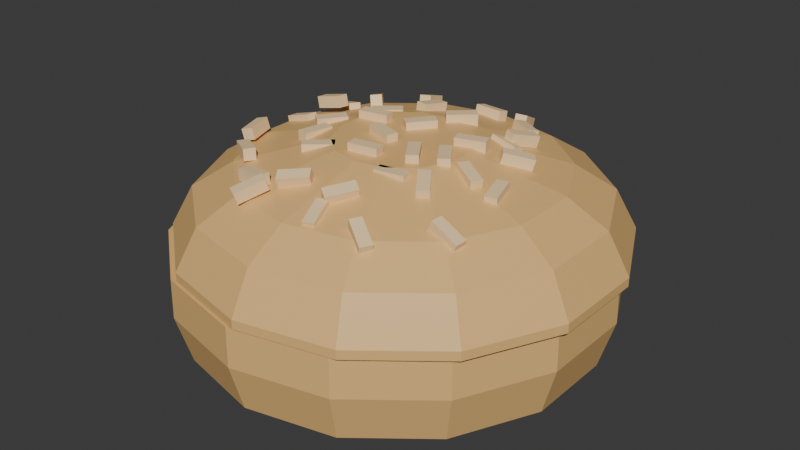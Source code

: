 # Source: BurgerBread.blend  (saved by Blender 4.4.32; exported with 4.5.12 LTS)
import bpy
from mathutils import Matrix  # noqa: F401  (used for matrix-valued properties, if any)

bpy.ops.wm.read_factory_settings(use_empty=True)
scene = bpy.context.scene
scene.name = 'Scene'

# ---- collections
col_collection = bpy.data.collections.new('Collection'); scene.collection.children.link(col_collection)

# ---- materials (node trees are filled in below, after node groups)
mat_material = bpy.data.materials.new('Material')
mat_material_001 = bpy.data.materials.new('Material.001')

# ---- material node trees
mat_material.use_nodes = True; mat_material.node_tree.nodes.clear()
_N = mat_material.node_tree.nodes; _L = mat_material.node_tree.links
n0 = _N.new('ShaderNodeBsdfPrincipled'); n0.name = 'Principled BSDF'; n0.location = (10, 300)
n0.inputs[0].default_value = (1.0, 0.731, 0.402, 1.0)
n1 = _N.new('ShaderNodeOutputMaterial'); n1.name = 'Material Output'; n1.location = (300, 300)
_L.new(n0.outputs[0], n1.inputs[0])
n1.is_active_output = True
mat_material_001.use_nodes = True; mat_material_001.node_tree.nodes.clear()
_N = mat_material_001.node_tree.nodes; _L = mat_material_001.node_tree.links
n0 = _N.new('ShaderNodeBsdfPrincipled'); n0.name = 'Principled BSDF'; n0.location = (10, 300)
n0.inputs[0].default_value = (0.855, 0.5271, 0.1981, 0.0)
n1 = _N.new('ShaderNodeOutputMaterial'); n1.name = 'Material Output'; n1.location = (300, 300)
_L.new(n0.outputs[0], n1.inputs[0])
n1.is_active_output = True

# ---- world
world_world = bpy.data.worlds.new('World'); scene.world = world_world
world_world.use_nodes = True; world_world.node_tree.nodes.clear()
_N = world_world.node_tree.nodes; _L = world_world.node_tree.links
n0 = _N.new('ShaderNodeOutputWorld'); n0.name = 'World Output'; n0.location = (300, 300)
n1 = _N.new('ShaderNodeBackground'); n1.name = 'Background'; n1.location = (10, 300)
n1.inputs[0].default_value = (0.05088, 0.05088, 0.05088, 1.0)
_L.new(n1.outputs[0], n0.inputs[0])
n0.is_active_output = True
world_world.color = (0.05088, 0.05088, 0.05088)
world_world.sun_shadow_jitter_overblur = 0.0

# ---- meshes
me_cube = bpy.data.meshes.new('Cube')
me_cube.from_pydata([(-0.1139, -0.06717, 0.2538), (-0.1139, -0.06717, 0.2706), (-0.1049, -0.02502, 0.2538), (-0.1049, -0.02502, 0.2706), (-0.09745, -0.07069, 0.2538), (-0.09745, -0.07069, 0.2706), (-0.08842, -0.02854, 0.2538), (-0.08842, -0.02854, 0.2706), (-0.1351, 0.103, 0.2476), (-0.1395, 0.1064, 0.2634), (-0.1602, 0.1351, 0.2337), (-0.1646, 0.1385, 0.2495), (-0.1222, 0.1136, 0.2489), (-0.1266, 0.1171, 0.2647), (-0.1473, 0.1458, 0.235), (-0.1517, 0.1492, 0.2508), (0.102, 0.09726, 0.2601), (0.1047, 0.1007, 0.2763), (0.1188, 0.1354, 0.2492), (0.1216, 0.1388, 0.2654), (0.1172, 0.09021, 0.2589), (0.12, 0.0936, 0.2752), (0.134, 0.1284, 0.2481), (0.1368, 0.1318, 0.2643), (0.1512, -0.04421, 0.25), (0.154, -0.04553, 0.2666), (0.1142, -0.02359, 0.258), (0.117, -0.02491, 0.2746), (0.1593, -0.0295, 0.2498), (0.1622, -0.03082, 0.2663), (0.1223, -0.008883, 0.2578), (0.1252, -0.0102, 0.2743), (0.02231, -0.1677, 0.2507), (0.02642, -0.1726, 0.2662), (0.04608, -0.1321, 0.2558), (0.0502, -0.137, 0.2713), (0.03572, -0.1757, 0.2445), (0.03983, -0.1807, 0.2601), (0.05949, -0.1401, 0.2496), (0.06361, -0.1451, 0.2652), (0.03772, 0.1769, 0.2442), (0.03781, 0.1811, 0.2605), (-0.005258, 0.1802, 0.2436), (-0.005168, 0.1843, 0.2599), (0.039, 0.1932, 0.24), (0.03909, 0.1973, 0.2563), (-0.003979, 0.1964, 0.2394), (-0.003889, 0.2006, 0.2557), (-0.06428, -0.1873, 0.2435), (-0.06602, -0.187, 0.2602), (-0.1068, -0.1822, 0.2389), (-0.1086, -0.1819, 0.2556), (-0.06225, -0.1706, 0.2434), (-0.064, -0.1703, 0.2601), (-0.1048, -0.1655, 0.2388), (-0.1066, -0.1652, 0.2555), (-0.1663, 0.006517, 0.2393), (-0.1712, 0.007738, 0.2554), (-0.2074, 0.009179, 0.2265), (-0.2123, 0.0104, 0.2425), (-0.165, 0.02326, 0.2385), (-0.1699, 0.02448, 0.2545), (-0.206, 0.02592, 0.2256), (-0.211, 0.02714, 0.2417), (0.1996, -0.1405, 0.2215), (0.2065, -0.1422, 0.2368), (0.1606, -0.1367, 0.2394), (0.1674, -0.1384, 0.2547), (0.2017, -0.1238, 0.2225), (0.2085, -0.1255, 0.2377), (0.1626, -0.1201, 0.2404), (0.1695, -0.1218, 0.2556), (-0.1345, -0.01366, 0.2538), (-0.1345, -0.01366, 0.2706), (-0.1087, 0.02087, 0.2538), (-0.1087, 0.02087, 0.2706), (-0.121, -0.02373, 0.2538), (-0.121, -0.02373, 0.2706), (-0.0952, 0.01081, 0.2538), (-0.0952, 0.01081, 0.2706), (-0.08268, 0.1498, 0.2476), (-0.08527, 0.1547, 0.2634), (-0.0921, 0.1895, 0.2337), (-0.09468, 0.1944, 0.2495), (-0.06648, 0.1541, 0.2489), (-0.06906, 0.159, 0.2647), (-0.07589, 0.1938, 0.235), (-0.07848, 0.1987, 0.2508), (0.1303, 0.04561, 0.2601), (0.1343, 0.04753, 0.2763), (0.1616, 0.07324, 0.2492), (0.1655, 0.07516, 0.2654), (0.1412, 0.03285, 0.2589), (0.1452, 0.03477, 0.2752), (0.1725, 0.06048, 0.2481), (0.1764, 0.0624, 0.2643), (0.116, -0.1035, 0.25), (0.118, -0.1059, 0.2666), (0.09095, -0.0693, 0.258), (0.09297, -0.07168, 0.2746), (0.1295, -0.09352, 0.2498), (0.1315, -0.0959, 0.2663), (0.1045, -0.05934, 0.2578), (0.1065, -0.06172, 0.2743), (-0.05268, -0.1618, 0.2507), (-0.05101, -0.1681, 0.2662), (-0.01621, -0.1394, 0.2558), (-0.01455, -0.1457, 0.2713), (-0.04387, -0.1748, 0.2445), (-0.0422, -0.181, 0.2601), (-0.007402, -0.1524, 0.2496), (-0.005737, -0.1586, 0.2652), (0.1052, 0.1448, 0.2442), (0.107, 0.1486, 0.2605), (0.06752, 0.1657, 0.2436), (0.06933, 0.1694, 0.2599), (0.1132, 0.1591, 0.24), (0.115, 0.1628, 0.2563), (0.07547, 0.1799, 0.2394), (0.07728, 0.1837, 0.2557), (-0.1396, -0.1435, 0.2435), (-0.141, -0.1425, 0.2602), (-0.1761, -0.1211, 0.2389), (-0.1775, -0.1201, 0.2556), (-0.1308, -0.1292, 0.2434), (-0.1322, -0.1282, 0.2601), (-0.1673, -0.1068, 0.2388), (-0.1687, -0.1058, 0.2555), (-0.1513, 0.07519, 0.2393), (-0.1553, 0.07835, 0.2554), (-0.1875, 0.09476, 0.2265), (-0.1915, 0.09792, 0.2425), (-0.1431, 0.08983, 0.2385), (-0.1471, 0.093, 0.2545), (-0.1793, 0.1094, 0.2256), (-0.1833, 0.1126, 0.2417), (0.1198, -0.2112, 0.2215), (0.1253, -0.2156, 0.2368), (0.0859, -0.1915, 0.2394), (0.09139, -0.1959, 0.2547), (0.1286, -0.1969, 0.2225), (0.1341, -0.2013, 0.2377), (0.09471, -0.1772, 0.2404), (0.1002, -0.1816, 0.2556), (0.08801, -0.09213, 0.2538), (0.08801, -0.09213, 0.2706), (0.04551, -0.09936, 0.2538), (0.04551, -0.09936, 0.2706), (0.08518, -0.07555, 0.2538), (0.08518, -0.07555, 0.2706), (0.04269, -0.08279, 0.2538), (0.04269, -0.08279, 0.2706), (-0.04528, -0.188, 0.2476), (-0.04682, -0.1934, 0.2634), (-0.06582, -0.2232, 0.2337), (-0.06736, -0.2286, 0.2495), (-0.05999, -0.1799, 0.2489), (-0.06152, -0.1853, 0.2647), (-0.08053, -0.2152, 0.235), (-0.08206, -0.2206, 0.2508), (-0.1447, 0.04744, 0.2601), (-0.1489, 0.04876, 0.2763), (-0.1864, 0.04896, 0.2492), (-0.1906, 0.05029, 0.2654), (-0.1438, 0.06419, 0.2589), (-0.148, 0.06552, 0.2752), (-0.1855, 0.06571, 0.2481), (-0.1897, 0.06704, 0.2643), (-0.03153, 0.1456, 0.25), (-0.03135, 0.1487, 0.2666), (-0.03697, 0.1036, 0.258), (-0.03679, 0.1067, 0.2746), (-0.04821, 0.1477, 0.2498), (-0.04803, 0.1508, 0.2663), (-0.05365, 0.1057, 0.2578), (-0.05347, 0.1088, 0.2743), (0.1309, 0.07161, 0.2507), (0.134, 0.07727, 0.2662), (0.089, 0.0805, 0.2558), (0.09209, 0.08616, 0.2713), (0.1334, 0.08705, 0.2445), (0.1365, 0.09272, 0.2601), (0.09154, 0.09595, 0.2496), (0.09463, 0.1016, 0.2652), (-0.1949, -0.04175, 0.2442), (-0.1988, -0.0432, 0.2605), (-0.182, -0.08287, 0.2436), (-0.1859, -0.08432, 0.2599), (-0.2105, -0.04658, 0.24), (-0.2143, -0.04803, 0.2563), (-0.1975, -0.0877, 0.2394), (-0.2014, -0.08915, 0.2557), (0.1812, -0.00153, 0.2435), (0.1816, -0.003275, 0.2602), (0.1922, -0.04296, 0.2389), (0.1926, -0.04471, 0.2556), (0.165, -0.005835, 0.2434), (0.1653, -0.00758, 0.2601), (0.176, -0.04727, 0.2388), (0.1763, -0.04901, 0.2555), (0.03899, -0.1681, 0.2393), (0.03968, -0.1731, 0.2554), (0.05173, -0.2073, 0.2265), (0.05242, -0.2123, 0.2425), (0.02294, -0.1731, 0.2385), (0.02363, -0.1781, 0.2545), (0.03568, -0.2122, 0.2256), (0.03637, -0.2172, 0.2417), (0.05868, 0.2338, 0.2215), (0.05775, 0.2407, 0.2368), (0.06967, 0.1961, 0.2394), (0.06874, 0.2031, 0.2547), (0.04245, 0.2295, 0.2225), (0.04152, 0.2365, 0.2377), (0.05344, 0.1918, 0.2404), (0.05251, 0.1988, 0.2556), (0.02513, -0.0696, 0.265), (0.02513, -0.0696, 0.2818), (-0.01737, -0.07684, 0.265), (-0.01737, -0.07684, 0.2818), (0.0223, -0.05303, 0.265), (0.0223, -0.05303, 0.2818), (-0.02019, -0.06026, 0.265), (-0.02019, -0.06026, 0.2818), (0.005535, -0.02681, 0.265), (0.005535, -0.02681, 0.2818), (-0.03563, -0.014, 0.265), (-0.03563, -0.014, 0.2818), (0.01053, -0.01075, 0.265), (0.01053, -0.01075, 0.2818), (-0.03063, 0.002054, 0.265), (-0.03063, 0.002054, 0.2818), (-0.04313, -0.07271, 0.2538), (-0.04313, -0.07271, 0.2706), (-0.07637, -0.1002, 0.2538), (-0.07637, -0.1002, 0.2706), (-0.05384, -0.05974, 0.2538), (-0.05384, -0.05974, 0.2706), (-0.08708, -0.08719, 0.2538), (-0.08708, -0.08719, 0.2706), (-0.05346, 0.07745, 0.2538), (-0.05346, 0.07745, 0.2706), (-0.08669, 0.05, 0.2538), (-0.08669, 0.05, 0.2706), (-0.06416, 0.09042, 0.2538), (-0.06416, 0.09042, 0.2706), (-0.0974, 0.06297, 0.2538), (-0.0974, 0.06297, 0.2706), (-0.01565, 0.03229, 0.265), (-0.01565, 0.03229, 0.2818), (0.01117, 0.06604, 0.265), (0.01117, 0.06604, 0.2818), (-0.002483, 0.02183, 0.265), (-0.002483, 0.02183, 0.2818), (0.02434, 0.05558, 0.265), (0.02434, 0.05558, 0.2818), (-0.08414, 0.03289, 0.265), (-0.08414, 0.03289, 0.2818), (-0.04189, 0.04143, 0.265), (-0.04189, 0.04143, 0.2818), (-0.08081, 0.01641, 0.265), (-0.08081, 0.01641, 0.2818), (-0.03856, 0.02495, 0.265), (-0.03856, 0.02495, 0.2818), (0.009885, 0.09028, 0.265), (0.009885, 0.09028, 0.2818), (0.04203, 0.119, 0.265), (0.04203, 0.119, 0.2818), (0.02109, 0.07774, 0.265), (0.02109, 0.07774, 0.2818), (0.05324, 0.1065, 0.265), (0.05324, 0.1065, 0.2818), (0.07136, 0.038, 0.265), (0.07136, 0.038, 0.2818), (0.1125, 0.0509, 0.265), (0.1125, 0.0509, 0.2818), (0.07639, 0.02195, 0.265), (0.07639, 0.02195, 0.2818), (0.1175, 0.03485, 0.265), (0.1175, 0.03485, 0.2818), (0.09787, -0.03959, 0.2626), (0.09787, -0.03959, 0.2794), (0.07341, -0.004094, 0.2626), (0.07341, -0.004094, 0.2794), (0.1117, -0.03004, 0.2626), (0.1117, -0.03004, 0.2794), (0.08726, 0.005449, 0.2626), (0.08726, 0.005449, 0.2794), (0.06409, -0.06023, 0.265), (0.06409, -0.06023, 0.2818), (0.03962, -0.02474, 0.265), (0.03962, -0.02474, 0.2818), (0.07793, -0.05069, 0.265), (0.07793, -0.05069, 0.2818), (0.05347, -0.0152, 0.265), (0.05347, -0.0152, 0.2818), (0.0, 0.2937, 0.001597), (0.0, 0.3134, 0.1289), (0.1274, 0.2646, 0.001597), (0.136, 0.2824, 0.1289), (0.2296, 0.1831, 0.001597), (0.245, 0.1954, 0.1289), (0.2863, 0.06535, 0.001597), (0.3055, 0.06974, 0.1289), (0.2863, -0.06535, 0.001597), (0.3055, -0.06974, 0.1289), (0.2296, -0.1831, 0.001597), (0.245, -0.1954, 0.1289), (0.1274, -0.2646, 0.001597), (0.136, -0.2824, 0.1289), (0.0, -0.2937, 0.001597), (0.0, -0.3134, 0.1289), (-0.1274, -0.2646, 0.001597), (-0.136, -0.2824, 0.1289), (-0.2296, -0.1831, 0.001597), (-0.245, -0.1954, 0.1289), (-0.2863, -0.06535, 0.001597), (-0.3055, -0.06974, 0.1289), (-0.2863, 0.06535, 0.001597), (-0.3055, 0.06974, 0.1289), (-0.2296, 0.1831, 0.001597), (-0.245, 0.1954, 0.1289), (-0.1274, 0.2646, 0.001597), (-0.136, 0.2824, 0.1289), (0.0, 0.3144, 0.07201), (0.1364, 0.2833, 0.07201), (0.2458, 0.196, 0.07201), (0.3066, 0.06997, 0.07201), (0.3066, -0.06997, 0.07201), (0.2458, -0.196, 0.07201), (0.1364, -0.2833, 0.07201), (0.0, -0.3144, 0.07201), (-0.1364, -0.2833, 0.07201), (-0.2458, -0.196, 0.07201), (-0.3066, -0.06997, 0.07201), (-0.3066, 0.06997, 0.07201), (-0.2458, 0.196, 0.07201), (-0.1364, 0.2833, 0.07201), (0.01171, 0.09583, 0.2706), (0.01171, 0.3134, 0.1433), (-0.02986, 0.08634, 0.2706), (-0.1243, 0.2824, 0.1433), (-0.06321, 0.05975, 0.2706), (-0.2333, 0.1954, 0.1433), (-0.08171, 0.02132, 0.2706), (-0.2938, 0.06974, 0.1433), (-0.08171, -0.02132, 0.2706), (-0.2938, -0.06974, 0.1433), (-0.06321, -0.05975, 0.2706), (-0.2333, -0.1954, 0.1433), (-0.02986, -0.08634, 0.2706), (-0.1243, -0.2824, 0.1433), (0.01171, -0.09583, 0.2706), (0.01171, -0.3134, 0.1433), (0.05329, -0.08634, 0.2706), (0.1477, -0.2824, 0.1433), (0.08663, -0.05975, 0.2706), (0.2567, -0.1954, 0.1433), (0.1051, -0.02132, 0.2706), (0.3173, -0.06974, 0.1433), (0.1051, 0.02132, 0.2706), (0.3173, 0.06974, 0.1433), (0.08663, 0.05975, 0.2706), (0.2567, 0.1954, 0.1433), (0.05329, 0.08634, 0.2706), (0.1477, 0.2824, 0.1433), (0.01171, 0.2828, 0.2002), (-0.111, 0.2548, 0.2002), (-0.2094, 0.1763, 0.2002), (-0.264, 0.06293, 0.2002), (-0.264, -0.06293, 0.2002), (-0.2094, -0.1763, 0.2002), (-0.111, -0.2548, 0.2002), (0.01171, -0.2828, 0.2002), (0.1344, -0.2548, 0.2002), (0.2328, -0.1763, 0.2002), (0.2874, -0.06293, 0.2002), (0.2874, 0.06293, 0.2002), (0.2328, 0.1763, 0.2002), (0.1344, 0.2548, 0.2002), (-0.08634, 0.2036, 0.2354), (-0.165, 0.1409, 0.2354), (-0.2086, 0.05029, 0.2354), (-0.2086, -0.05029, 0.2354), (-0.165, -0.1409, 0.2354), (-0.08634, -0.2036, 0.2354), (0.01171, -0.226, 0.2354), (0.1098, -0.2036, 0.2354), (0.1884, -0.1409, 0.2354), (0.232, -0.05029, 0.2354), (0.232, 0.05029, 0.2354), (0.1884, 0.1409, 0.2354), (0.1098, 0.2036, 0.2354), (0.01171, 0.226, 0.2354), (-0.1243, 0.2824, 0.1303), (0.01171, 0.3134, 0.1303), (-0.2333, 0.1954, 0.1303), (-0.2938, 0.06974, 0.1303), (-0.2938, -0.06974, 0.1303), (-0.2333, -0.1954, 0.1303), (-0.1243, -0.2824, 0.1303), (0.01171, -0.3134, 0.1303), (0.1477, -0.2824, 0.1303), (0.2567, -0.1954, 0.1303), (0.3173, -0.06974, 0.1303), (0.3173, 0.06974, 0.1303), (0.2567, 0.1954, 0.1303), (0.1477, 0.2824, 0.1303)], [], [(0, 1, 3, 2), (2, 3, 7, 6), (6, 7, 5, 4), (4, 5, 1, 0), (2, 6, 4, 0), (7, 3, 1, 5), (8, 9, 11, 10), (10, 11, 15, 14), (14, 15, 13, 12), (12, 13, 9, 8), (10, 14, 12, 8), (15, 11, 9, 13), (16, 17, 19, 18), (18, 19, 23, 22), (22, 23, 21, 20), (20, 21, 17, 16), (18, 22, 20, 16), (23, 19, 17, 21), (24, 25, 27, 26), (26, 27, 31, 30), (30, 31, 29, 28), (28, 29, 25, 24), (26, 30, 28, 24), (31, 27, 25, 29), (32, 33, 35, 34), (34, 35, 39, 38), (38, 39, 37, 36), (36, 37, 33, 32), (34, 38, 36, 32), (39, 35, 33, 37), (40, 41, 43, 42), (42, 43, 47, 46), (46, 47, 45, 44), (44, 45, 41, 40), (42, 46, 44, 40), (47, 43, 41, 45), (48, 49, 51, 50), (50, 51, 55, 54), (54, 55, 53, 52), (52, 53, 49, 48), (50, 54, 52, 48), (55, 51, 49, 53), (56, 57, 59, 58), (58, 59, 63, 62), (62, 63, 61, 60), (60, 61, 57, 56), (58, 62, 60, 56), (63, 59, 57, 61), (64, 65, 67, 66), (66, 67, 71, 70), (70, 71, 69, 68), (68, 69, 65, 64), (66, 70, 68, 64), (71, 67, 65, 69), (72, 73, 75, 74), (74, 75, 79, 78), (78, 79, 77, 76), (76, 77, 73, 72), (74, 78, 76, 72), (79, 75, 73, 77), (80, 81, 83, 82), (82, 83, 87, 86), (86, 87, 85, 84), (84, 85, 81, 80), (82, 86, 84, 80), (87, 83, 81, 85), (88, 89, 91, 90), (90, 91, 95, 94), (94, 95, 93, 92), (92, 93, 89, 88), (90, 94, 92, 88), (95, 91, 89, 93), (96, 97, 99, 98), (98, 99, 103, 102), (102, 103, 101, 100), (100, 101, 97, 96), (98, 102, 100, 96), (103, 99, 97, 101), (104, 105, 107, 106), (106, 107, 111, 110), (110, 111, 109, 108), (108, 109, 105, 104), (106, 110, 108, 104), (111, 107, 105, 109), (112, 113, 115, 114), (114, 115, 119, 118), (118, 119, 117, 116), (116, 117, 113, 112), (114, 118, 116, 112), (119, 115, 113, 117), (120, 121, 123, 122), (122, 123, 127, 126), (126, 127, 125, 124), (124, 125, 121, 120), (122, 126, 124, 120), (127, 123, 121, 125), (128, 129, 131, 130), (130, 131, 135, 134), (134, 135, 133, 132), (132, 133, 129, 128), (130, 134, 132, 128), (135, 131, 129, 133), (136, 137, 139, 138), (138, 139, 143, 142), (142, 143, 141, 140), (140, 141, 137, 136), (138, 142, 140, 136), (143, 139, 137, 141), (144, 145, 147, 146), (146, 147, 151, 150), (150, 151, 149, 148), (148, 149, 145, 144), (146, 150, 148, 144), (151, 147, 145, 149), (152, 153, 155, 154), (154, 155, 159, 158), (158, 159, 157, 156), (156, 157, 153, 152), (154, 158, 156, 152), (159, 155, 153, 157), (160, 161, 163, 162), (162, 163, 167, 166), (166, 167, 165, 164), (164, 165, 161, 160), (162, 166, 164, 160), (167, 163, 161, 165), (168, 169, 171, 170), (170, 171, 175, 174), (174, 175, 173, 172), (172, 173, 169, 168), (170, 174, 172, 168), (175, 171, 169, 173), (176, 177, 179, 178), (178, 179, 183, 182), (182, 183, 181, 180), (180, 181, 177, 176), (178, 182, 180, 176), (183, 179, 177, 181), (184, 185, 187, 186), (186, 187, 191, 190), (190, 191, 189, 188), (188, 189, 185, 184), (186, 190, 188, 184), (191, 187, 185, 189), (192, 193, 195, 194), (194, 195, 199, 198), (198, 199, 197, 196), (196, 197, 193, 192), (194, 198, 196, 192), (199, 195, 193, 197), (200, 201, 203, 202), (202, 203, 207, 206), (206, 207, 205, 204), (204, 205, 201, 200), (202, 206, 204, 200), (207, 203, 201, 205), (208, 209, 211, 210), (210, 211, 215, 214), (214, 215, 213, 212), (212, 213, 209, 208), (210, 214, 212, 208), (215, 211, 209, 213), (216, 217, 219, 218), (218, 219, 223, 222), (222, 223, 221, 220), (220, 221, 217, 216), (218, 222, 220, 216), (223, 219, 217, 221), (224, 225, 227, 226), (226, 227, 231, 230), (230, 231, 229, 228), (228, 229, 225, 224), (226, 230, 228, 224), (231, 227, 225, 229), (232, 233, 235, 234), (234, 235, 239, 238), (238, 239, 237, 236), (236, 237, 233, 232), (234, 238, 236, 232), (239, 235, 233, 237), (240, 241, 243, 242), (242, 243, 247, 246), (246, 247, 245, 244), (244, 245, 241, 240), (242, 246, 244, 240), (247, 243, 241, 245), (248, 249, 251, 250), (250, 251, 255, 254), (254, 255, 253, 252), (252, 253, 249, 248), (250, 254, 252, 248), (255, 251, 249, 253), (256, 257, 259, 258), (258, 259, 263, 262), (262, 263, 261, 260), (260, 261, 257, 256), (258, 262, 260, 256), (263, 259, 257, 261), (264, 265, 267, 266), (266, 267, 271, 270), (270, 271, 269, 268), (268, 269, 265, 264), (266, 270, 268, 264), (271, 267, 265, 269), (272, 273, 275, 274), (274, 275, 279, 278), (278, 279, 277, 276), (276, 277, 273, 272), (274, 278, 276, 272), (279, 275, 273, 277), (280, 281, 283, 282), (282, 283, 287, 286), (286, 287, 285, 284), (284, 285, 281, 280), (282, 286, 284, 280), (287, 283, 281, 285), (288, 289, 291, 290), (290, 291, 295, 294), (294, 295, 293, 292), (292, 293, 289, 288), (290, 294, 292, 288), (295, 291, 289, 293), (324, 297, 299, 325), (325, 299, 301, 326), (326, 301, 303, 327), (327, 303, 305, 328), (328, 305, 307, 329), (329, 307, 309, 330), (330, 309, 311, 331), (331, 311, 313, 332), (332, 313, 315, 333), (333, 315, 317, 334), (334, 317, 319, 335), (335, 319, 321, 336), (299, 297, 323, 321, 319, 317, 315, 313, 311, 309, 307, 305, 303, 301), (336, 321, 323, 337), (337, 323, 297, 324), (296, 298, 300, 302, 304, 306, 308, 310, 312, 314, 316, 318, 320, 322), (322, 337, 324, 296), (320, 336, 337, 322), (318, 335, 336, 320), (316, 334, 335, 318), (314, 333, 334, 316), (312, 332, 333, 314), (310, 331, 332, 312), (308, 330, 331, 310), (306, 329, 330, 308), (304, 328, 329, 306), (302, 327, 328, 304), (300, 326, 327, 302), (298, 325, 326, 300), (296, 324, 325, 298), (366, 339, 341, 367), (367, 341, 343, 368), (368, 343, 345, 369), (369, 345, 347, 370), (370, 347, 349, 371), (371, 349, 351, 372), (372, 351, 353, 373), (373, 353, 355, 374), (374, 355, 357, 375), (375, 357, 359, 376), (376, 359, 361, 377), (377, 361, 363, 378), (351, 349, 399, 400), (378, 363, 365, 379), (379, 365, 339, 366), (338, 340, 342, 344, 346, 348, 350, 352, 354, 356, 358, 360, 362, 364), (392, 379, 366, 393), (391, 378, 379, 392), (390, 377, 378, 391), (389, 376, 377, 390), (388, 375, 376, 389), (387, 374, 375, 388), (386, 373, 374, 387), (385, 372, 373, 386), (384, 371, 372, 385), (383, 370, 371, 384), (382, 369, 370, 383), (381, 368, 369, 382), (380, 367, 368, 381), (393, 366, 367, 380), (338, 393, 380, 340), (340, 380, 381, 342), (342, 381, 382, 344), (344, 382, 383, 346), (346, 383, 384, 348), (348, 384, 385, 350), (350, 385, 386, 352), (352, 386, 387, 354), (354, 387, 388, 356), (356, 388, 389, 358), (358, 389, 390, 360), (360, 390, 391, 362), (362, 391, 392, 364), (364, 392, 393, 338), (394, 395, 407, 406, 405, 404, 403, 402, 401, 400, 399, 398, 397, 396), (361, 359, 404, 405), (347, 345, 397, 398), (357, 355, 402, 403), (339, 365, 407, 395), (343, 341, 394, 396), (353, 351, 400, 401), (363, 361, 405, 406), (349, 347, 398, 399), (359, 357, 403, 404), (345, 343, 396, 397), (355, 353, 401, 402), (341, 339, 395, 394), (365, 363, 406, 407)])
me_cube.polygons.foreach_set('material_index', [0, 0, 0, 0, 0, 0, 0, 0, 0, 0, 0, 0, 0, 0, 0, 0, 0, 0, 0, 0, 0, 0, 0, 0, 0, 0, 0, 0, 0, 0, 0, 0, 0, 0, 0, 0, 0, 0, 0, 0, 0, 0, 0, 0, 0, 0, 0, 0, 0, 0, 0, 0, 0, 0, 0, 0, 0, 0, 0, 0, 0, 0, 0, 0, 0, 0, 0, 0, 0, 0, 0, 0, 0, 0, 0, 0, 0, 0, 0, 0, 0, 0, 0, 0, 0, 0, 0, 0, 0, 0, 0, 0, 0, 0, 0, 0, 0, 0, 0, 0, 0, 0, 0, 0, 0, 0, 0, 0, 0, 0, 0, 0, 0, 0, 0, 0, 0, 0, 0, 0, 0, 0, 0, 0, 0, 0, 0, 0, 0, 0, 0, 0, 0, 0, 0, 0, 0, 0, 0, 0, 0, 0, 0, 0, 0, 0, 0, 0, 0, 0, 0, 0, 0, 0, 0, 0, 0, 0, 0, 0, 0, 0, 0, 0, 0, 0, 0, 0, 0, 0, 0, 0, 0, 0, 0, 0, 0, 0, 0, 0, 0, 0, 0, 0, 0, 0, 0, 0, 0, 0, 0, 0, 0, 0, 0, 0, 0, 0, 0, 0, 0, 0, 0, 0, 0, 0, 0, 0, 0, 0, 0, 0, 0, 0, 0, 0, 0, 0, 0, 0, 0, 0, 1, 1, 1, 1, 1, 1, 1, 1, 1, 1, 1, 1, 1, 1, 1, 1, 1, 1, 1, 1, 1, 1, 1, 1, 1, 1, 1, 1, 1, 1, 1, 1, 1, 1, 1, 1, 1, 1, 1, 1, 1, 1, 1, 1, 1, 1, 1, 1, 1, 1, 1, 1, 1, 1, 1, 1, 1, 1, 1, 1, 1, 1, 1, 1, 1, 1, 1, 1, 1, 1, 1, 1, 1, 1, 1, 1, 1, 1, 1, 1, 1, 1, 1, 1, 1, 1, 1, 1])
_uv = me_cube.uv_layers.new(name='UVMap')
_uv.uv.foreach_set('vector', [0.375, 0.0, 0.625, 0.0, 0.625, 0.25, 0.375, 0.25, 0.375, 0.25, 0.625, 0.25, 0.625, 0.5, 0.375, 0.5, 0.375, 0.5, 0.625, 0.5, 0.625, 0.75, 0.375, 0.75, 0.375, 0.75, 0.625, 0.75, 0.625, 1.0, 0.375, 1.0, 0.125, 0.5, 0.375, 0.5, 0.375, 0.75, 0.125, 0.75, 0.625, 0.5, 0.875, 0.5, 0.875, 0.75, 0.625, 0.75, 0.375, 0.0, 0.625, 0.0, 0.625, 0.25, 0.375, 0.25, 0.375, 0.25, 0.625, 0.25, 0.625, 0.5, 0.375, 0.5, 0.375, 0.5, 0.625, 0.5, 0.625, 0.75, 0.375, 0.75, 0.375, 0.75, 0.625, 0.75, 0.625, 1.0, 0.375, 1.0, 0.125, 0.5, 0.375, 0.5, 0.375, 0.75, 0.125, 0.75, 0.625, 0.5, 0.875, 0.5, 0.875, 0.75, 0.625, 0.75, 0.375, 0.0, 0.625, 0.0, 0.625, 0.25, 0.375, 0.25, 0.375, 0.25, 0.625, 0.25, 0.625, 0.5, 0.375, 0.5, 0.375, 0.5, 0.625, 0.5, 0.625, 0.75, 0.375, 0.75, 0.375, 0.75, 0.625, 0.75, 0.625, 1.0, 0.375, 1.0, 0.125, 0.5, 0.375, 0.5, 0.375, 0.75, 0.125, 0.75, 0.625, 0.5, 0.875, 0.5, 0.875, 0.75, 0.625, 0.75, 0.375, 0.0, 0.625, 0.0, 0.625, 0.25, 0.375, 0.25, 0.375, 0.25, 0.625, 0.25, 0.625, 0.5, 0.375, 0.5, 0.375, 0.5, 0.625, 0.5, 0.625, 0.75, 0.375, 0.75, 0.375, 0.75, 0.625, 0.75, 0.625, 1.0, 0.375, 1.0, 0.125, 0.5, 0.375, 0.5, 0.375, 0.75, 0.125, 0.75, 0.625, 0.5, 0.875, 0.5, 0.875, 0.75, 0.625, 0.75, 0.375, 0.0, 0.625, 0.0, 0.625, 0.25, 0.375, 0.25, 0.375, 0.25, 0.625, 0.25, 0.625, 0.5, 0.375, 0.5, 0.375, 0.5, 0.625, 0.5, 0.625, 0.75, 0.375, 0.75, 0.375, 0.75, 0.625, 0.75, 0.625, 1.0, 0.375, 1.0, 0.125, 0.5, 0.375, 0.5, 0.375, 0.75, 0.125, 0.75, 0.625, 0.5, 0.875, 0.5, 0.875, 0.75, 0.625, 0.75, 0.375, 0.0, 0.625, 0.0, 0.625, 0.25, 0.375, 0.25, 0.375, 0.25, 0.625, 0.25, 0.625, 0.5, 0.375, 0.5, 0.375, 0.5, 0.625, 0.5, 0.625, 0.75, 0.375, 0.75, 0.375, 0.75, 0.625, 0.75, 0.625, 1.0, 0.375, 1.0, 0.125, 0.5, 0.375, 0.5, 0.375, 0.75, 0.125, 0.75, 0.625, 0.5, 0.875, 0.5, 0.875, 0.75, 0.625, 0.75, 0.375, 0.0, 0.625, 0.0, 0.625, 0.25, 0.375, 0.25, 0.375, 0.25, 0.625, 0.25, 0.625, 0.5, 0.375, 0.5, 0.375, 0.5, 0.625, 0.5, 0.625, 0.75, 0.375, 0.75, 0.375, 0.75, 0.625, 0.75, 0.625, 1.0, 0.375, 1.0, 0.125, 0.5, 0.375, 0.5, 0.375, 0.75, 0.125, 0.75, 0.625, 0.5, 0.875, 0.5, 0.875, 0.75, 0.625, 0.75, 0.375, 0.0, 0.625, 0.0, 0.625, 0.25, 0.375, 0.25, 0.375, 0.25, 0.625, 0.25, 0.625, 0.5, 0.375, 0.5, 0.375, 0.5, 0.625, 0.5, 0.625, 0.75, 0.375, 0.75, 0.375, 0.75, 0.625, 0.75, 0.625, 1.0, 0.375, 1.0, 0.125, 0.5, 0.375, 0.5, 0.375, 0.75, 0.125, 0.75, 0.625, 0.5, 0.875, 0.5, 0.875, 0.75, 0.625, 0.75, 0.375, 0.0, 0.625, 0.0, 0.625, 0.25, 0.375, 0.25, 0.375, 0.25, 0.625, 0.25, 0.625, 0.5, 0.375, 0.5, 0.375, 0.5, 0.625, 0.5, 0.625, 0.75, 0.375, 0.75, 0.375, 0.75, 0.625, 0.75, 0.625, 1.0, 0.375, 1.0, 0.125, 0.5, 0.375, 0.5, 0.375, 0.75, 0.125, 0.75, 0.625, 0.5, 0.875, 0.5, 0.875, 0.75, 0.625, 0.75, 0.375, 0.0, 0.625, 0.0, 0.625, 0.25, 0.375, 0.25, 0.375, 0.25, 0.625, 0.25, 0.625, 0.5, 0.375, 0.5, 0.375, 0.5, 0.625, 0.5, 0.625, 0.75, 0.375, 0.75, 0.375, 0.75, 0.625, 0.75, 0.625, 1.0, 0.375, 1.0, 0.125, 0.5, 0.375, 0.5, 0.375, 0.75, 0.125, 0.75, 0.625, 0.5, 0.875, 0.5, 0.875, 0.75, 0.625, 0.75, 0.375, 0.0, 0.625, 0.0, 0.625, 0.25, 0.375, 0.25, 0.375, 0.25, 0.625, 0.25, 0.625, 0.5, 0.375, 0.5, 0.375, 0.5, 0.625, 0.5, 0.625, 0.75, 0.375, 0.75, 0.375, 0.75, 0.625, 0.75, 0.625, 1.0, 0.375, 1.0, 0.125, 0.5, 0.375, 0.5, 0.375, 0.75, 0.125, 0.75, 0.625, 0.5, 0.875, 0.5, 0.875, 0.75, 0.625, 0.75, 0.375, 0.0, 0.625, 0.0, 0.625, 0.25, 0.375, 0.25, 0.375, 0.25, 0.625, 0.25, 0.625, 0.5, 0.375, 0.5, 0.375, 0.5, 0.625, 0.5, 0.625, 0.75, 0.375, 0.75, 0.375, 0.75, 0.625, 0.75, 0.625, 1.0, 0.375, 1.0, 0.125, 0.5, 0.375, 0.5, 0.375, 0.75, 0.125, 0.75, 0.625, 0.5, 0.875, 0.5, 0.875, 0.75, 0.625, 0.75, 0.375, 0.0, 0.625, 0.0, 0.625, 0.25, 0.375, 0.25, 0.375, 0.25, 0.625, 0.25, 0.625, 0.5, 0.375, 0.5, 0.375, 0.5, 0.625, 0.5, 0.625, 0.75, 0.375, 0.75, 0.375, 0.75, 0.625, 0.75, 0.625, 1.0, 0.375, 1.0, 0.125, 0.5, 0.375, 0.5, 0.375, 0.75, 0.125, 0.75, 0.625, 0.5, 0.875, 0.5, 0.875, 0.75, 0.625, 0.75, 0.375, 0.0, 0.625, 0.0, 0.625, 0.25, 0.375, 0.25, 0.375, 0.25, 0.625, 0.25, 0.625, 0.5, 0.375, 0.5, 0.375, 0.5, 0.625, 0.5, 0.625, 0.75, 0.375, 0.75, 0.375, 0.75, 0.625, 0.75, 0.625, 1.0, 0.375, 1.0, 0.125, 0.5, 0.375, 0.5, 0.375, 0.75, 0.125, 0.75, 0.625, 0.5, 0.875, 0.5, 0.875, 0.75, 0.625, 0.75, 0.375, 0.0, 0.625, 0.0, 0.625, 0.25, 0.375, 0.25, 0.375, 0.25, 0.625, 0.25, 0.625, 0.5, 0.375, 0.5, 0.375, 0.5, 0.625, 0.5, 0.625, 0.75, 0.375, 0.75, 0.375, 0.75, 0.625, 0.75, 0.625, 1.0, 0.375, 1.0, 0.125, 0.5, 0.375, 0.5, 0.375, 0.75, 0.125, 0.75, 0.625, 0.5, 0.875, 0.5, 0.875, 0.75, 0.625, 0.75, 0.375, 0.0, 0.625, 0.0, 0.625, 0.25, 0.375, 0.25, 0.375, 0.25, 0.625, 0.25, 0.625, 0.5, 0.375, 0.5, 0.375, 0.5, 0.625, 0.5, 0.625, 0.75, 0.375, 0.75, 0.375, 0.75, 0.625, 0.75, 0.625, 1.0, 0.375, 1.0, 0.125, 0.5, 0.375, 0.5, 0.375, 0.75, 0.125, 0.75, 0.625, 0.5, 0.875, 0.5, 0.875, 0.75, 0.625, 0.75, 0.375, 0.0, 0.625, 0.0, 0.625, 0.25, 0.375, 0.25, 0.375, 0.25, 0.625, 0.25, 0.625, 0.5, 0.375, 0.5, 0.375, 0.5, 0.625, 0.5, 0.625, 0.75, 0.375, 0.75, 0.375, 0.75, 0.625, 0.75, 0.625, 1.0, 0.375, 1.0, 0.125, 0.5, 0.375, 0.5, 0.375, 0.75, 0.125, 0.75, 0.625, 0.5, 0.875, 0.5, 0.875, 0.75, 0.625, 0.75, 0.375, 0.0, 0.625, 0.0, 0.625, 0.25, 0.375, 0.25, 0.375, 0.25, 0.625, 0.25, 0.625, 0.5, 0.375, 0.5, 0.375, 0.5, 0.625, 0.5, 0.625, 0.75, 0.375, 0.75, 0.375, 0.75, 0.625, 0.75, 0.625, 1.0, 0.375, 1.0, 0.125, 0.5, 0.375, 0.5, 0.375, 0.75, 0.125, 0.75, 0.625, 0.5, 0.875, 0.5, 0.875, 0.75, 0.625, 0.75, 0.375, 0.0, 0.625, 0.0, 0.625, 0.25, 0.375, 0.25, 0.375, 0.25, 0.625, 0.25, 0.625, 0.5, 0.375, 0.5, 0.375, 0.5, 0.625, 0.5, 0.625, 0.75, 0.375, 0.75, 0.375, 0.75, 0.625, 0.75, 0.625, 1.0, 0.375, 1.0, 0.125, 0.5, 0.375, 0.5, 0.375, 0.75, 0.125, 0.75, 0.625, 0.5, 0.875, 0.5, 0.875, 0.75, 0.625, 0.75, 0.375, 0.0, 0.625, 0.0, 0.625, 0.25, 0.375, 0.25, 0.375, 0.25, 0.625, 0.25, 0.625, 0.5, 0.375, 0.5, 0.375, 0.5, 0.625, 0.5, 0.625, 0.75, 0.375, 0.75, 0.375, 0.75, 0.625, 0.75, 0.625, 1.0, 0.375, 1.0, 0.125, 0.5, 0.375, 0.5, 0.375, 0.75, 0.125, 0.75, 0.625, 0.5, 0.875, 0.5, 0.875, 0.75, 0.625, 0.75, 0.375, 0.0, 0.625, 0.0, 0.625, 0.25, 0.375, 0.25, 0.375, 0.25, 0.625, 0.25, 0.625, 0.5, 0.375, 0.5, 0.375, 0.5, 0.625, 0.5, 0.625, 0.75, 0.375, 0.75, 0.375, 0.75, 0.625, 0.75, 0.625, 1.0, 0.375, 1.0, 0.125, 0.5, 0.375, 0.5, 0.375, 0.75, 0.125, 0.75, 0.625, 0.5, 0.875, 0.5, 0.875, 0.75, 0.625, 0.75, 0.375, 0.0, 0.625, 0.0, 0.625, 0.25, 0.375, 0.25, 0.375, 0.25, 0.625, 0.25, 0.625, 0.5, 0.375, 0.5, 0.375, 0.5, 0.625, 0.5, 0.625, 0.75, 0.375, 0.75, 0.375, 0.75, 0.625, 0.75, 0.625, 1.0, 0.375, 1.0, 0.125, 0.5, 0.375, 0.5, 0.375, 0.75, 0.125, 0.75, 0.625, 0.5, 0.875, 0.5, 0.875, 0.75, 0.625, 0.75, 0.375, 0.0, 0.625, 0.0, 0.625, 0.25, 0.375, 0.25, 0.375, 0.25, 0.625, 0.25, 0.625, 0.5, 0.375, 0.5, 0.375, 0.5, 0.625, 0.5, 0.625, 0.75, 0.375, 0.75, 0.375, 0.75, 0.625, 0.75, 0.625, 1.0, 0.375, 1.0, 0.125, 0.5, 0.375, 0.5, 0.375, 0.75, 0.125, 0.75, 0.625, 0.5, 0.875, 0.5, 0.875, 0.75, 0.625, 0.75, 0.375, 0.0, 0.625, 0.0, 0.625, 0.25, 0.375, 0.25, 0.375, 0.25, 0.625, 0.25, 0.625, 0.5, 0.375, 0.5, 0.375, 0.5, 0.625, 0.5, 0.625, 0.75, 0.375, 0.75, 0.375, 0.75, 0.625, 0.75, 0.625, 1.0, 0.375, 1.0, 0.125, 0.5, 0.375, 0.5, 0.375, 0.75, 0.125, 0.75, 0.625, 0.5, 0.875, 0.5, 0.875, 0.75, 0.625, 0.75, 0.375, 0.0, 0.625, 0.0, 0.625, 0.25, 0.375, 0.25, 0.375, 0.25, 0.625, 0.25, 0.625, 0.5, 0.375, 0.5, 0.375, 0.5, 0.625, 0.5, 0.625, 0.75, 0.375, 0.75, 0.375, 0.75, 0.625, 0.75, 0.625, 1.0, 0.375, 1.0, 0.125, 0.5, 0.375, 0.5, 0.375, 0.75, 0.125, 0.75, 0.625, 0.5, 0.875, 0.5, 0.875, 0.75, 0.625, 0.75, 0.375, 0.0, 0.625, 0.0, 0.625, 0.25, 0.375, 0.25, 0.375, 0.25, 0.625, 0.25, 0.625, 0.5, 0.375, 0.5, 0.375, 0.5, 0.625, 0.5, 0.625, 0.75, 0.375, 0.75, 0.375, 0.75, 0.625, 0.75, 0.625, 1.0, 0.375, 1.0, 0.125, 0.5, 0.375, 0.5, 0.375, 0.75, 0.125, 0.75, 0.625, 0.5, 0.875, 0.5, 0.875, 0.75, 0.625, 0.75, 0.375, 0.0, 0.625, 0.0, 0.625, 0.25, 0.375, 0.25, 0.375, 0.25, 0.625, 0.25, 0.625, 0.5, 0.375, 0.5, 0.375, 0.5, 0.625, 0.5, 0.625, 0.75, 0.375, 0.75, 0.375, 0.75, 0.625, 0.75, 0.625, 1.0, 0.375, 1.0, 0.125, 0.5, 0.375, 0.5, 0.375, 0.75, 0.125, 0.75, 0.625, 0.5, 0.875, 0.5, 0.875, 0.75, 0.625, 0.75, 0.375, 0.0, 0.625, 0.0, 0.625, 0.25, 0.375, 0.25, 0.375, 0.25, 0.625, 0.25, 0.625, 0.5, 0.375, 0.5, 0.375, 0.5, 0.625, 0.5, 0.625, 0.75, 0.375, 0.75, 0.375, 0.75, 0.625, 0.75, 0.625, 1.0, 0.375, 1.0, 0.125, 0.5, 0.375, 0.5, 0.375, 0.75, 0.125, 0.75, 0.625, 0.5, 0.875, 0.5, 0.875, 0.75, 0.625, 0.75, 0.375, 0.0, 0.625, 0.0, 0.625, 0.25, 0.375, 0.25, 0.375, 0.25, 0.625, 0.25, 0.625, 0.5, 0.375, 0.5, 0.375, 0.5, 0.625, 0.5, 0.625, 0.75, 0.375, 0.75, 0.375, 0.75, 0.625, 0.75, 0.625, 1.0, 0.375, 1.0, 0.125, 0.5, 0.375, 0.5, 0.375, 0.75, 0.125, 0.75, 0.625, 0.5, 0.875, 0.5, 0.875, 0.75, 0.625, 0.75, 0.375, 0.0, 0.625, 0.0, 0.625, 0.25, 0.375, 0.25, 0.375, 0.25, 0.625, 0.25, 0.625, 0.5, 0.375, 0.5, 0.375, 0.5, 0.625, 0.5, 0.625, 0.75, 0.375, 0.75, 0.375, 0.75, 0.625, 0.75, 0.625, 1.0, 0.375, 1.0, 0.125, 0.5, 0.375, 0.5, 0.375, 0.75, 0.125, 0.75, 0.625, 0.5, 0.875, 0.5, 0.875, 0.75, 0.625, 0.75, 0.375, 0.0, 0.625, 0.0, 0.625, 0.25, 0.375, 0.25, 0.375, 0.25, 0.625, 0.25, 0.625, 0.5, 0.375, 0.5, 0.375, 0.5, 0.625, 0.5, 0.625, 0.75, 0.375, 0.75, 0.375, 0.75, 0.625, 0.75, 0.625, 1.0, 0.375, 1.0, 0.125, 0.5, 0.375, 0.5, 0.375, 0.75, 0.125, 0.75, 0.625, 0.5, 0.875, 0.5, 0.875, 0.75, 0.625, 0.75, 0.375, 0.0, 0.625, 0.0, 0.625, 0.25, 0.375, 0.25, 0.375, 0.25, 0.625, 0.25, 0.625, 0.5, 0.375, 0.5, 0.375, 0.5, 0.625, 0.5, 0.625, 0.75, 0.375, 0.75, 0.375, 0.75, 0.625, 0.75, 0.625, 1.0, 0.375, 1.0, 0.125, 0.5, 0.375, 0.5, 0.375, 0.75, 0.125, 0.75, 0.625, 0.5, 0.875, 0.5, 0.875, 0.75, 0.625, 0.75, 0.375, 0.0, 0.625, 0.0, 0.625, 0.25, 0.375, 0.25, 0.375, 0.25, 0.625, 0.25, 0.625, 0.5, 0.375, 0.5, 0.375, 0.5, 0.625, 0.5, 0.625, 0.75, 0.375, 0.75, 0.375, 0.75, 0.625, 0.75, 0.625, 1.0, 0.375, 1.0, 0.125, 0.5, 0.375, 0.5, 0.375, 0.75, 0.125, 0.75, 0.625, 0.5, 0.875, 0.5, 0.875, 0.75, 0.625, 0.75, 0.375, 0.0, 0.625, 0.0, 0.625, 0.25, 0.375, 0.25, 0.375, 0.25, 0.625, 0.25, 0.625, 0.5, 0.375, 0.5, 0.375, 0.5, 0.625, 0.5, 0.625, 0.75, 0.375, 0.75, 0.375, 0.75, 0.625, 0.75, 0.625, 1.0, 0.375, 1.0, 0.125, 0.5, 0.375, 0.5, 0.375, 0.75, 0.125, 0.75, 0.625, 0.5, 0.875, 0.5, 0.875, 0.75, 0.625, 0.75, 0.375, 0.0, 0.625, 0.0, 0.625, 0.25, 0.375, 0.25, 0.375, 0.25, 0.625, 0.25, 0.625, 0.5, 0.375, 0.5, 0.375, 0.5, 0.625, 0.5, 0.625, 0.75, 0.375, 0.75, 0.375, 0.75, 0.625, 0.75, 0.625, 1.0, 0.375, 1.0, 0.125, 0.5, 0.375, 0.5, 0.375, 0.75, 0.125, 0.75, 0.625, 0.5, 0.875, 0.5, 0.875, 0.75, 0.625, 0.75, 0.375, 0.0, 0.625, 0.0, 0.625, 0.25, 0.375, 0.25, 0.375, 0.25, 0.625, 0.25, 0.625, 0.5, 0.375, 0.5, 0.375, 0.5, 0.625, 0.5, 0.625, 0.75, 0.375, 0.75, 0.375, 0.75, 0.625, 0.75, 0.625, 1.0, 0.375, 1.0, 0.125, 0.5, 0.375, 0.5, 0.375, 0.75, 0.125, 0.75, 0.625, 0.5, 0.875, 0.5, 0.875, 0.75, 0.625, 0.75, 0.375, 0.0, 0.625, 0.0, 0.625, 0.25, 0.375, 0.25, 0.375, 0.25, 0.625, 0.25, 0.625, 0.5, 0.375, 0.5, 0.375, 0.5, 0.625, 0.5, 0.625, 0.75, 0.375, 0.75, 0.375, 0.75, 0.625, 0.75, 0.625, 1.0, 0.375, 1.0, 0.125, 0.5, 0.375, 0.5, 0.375, 0.75, 0.125, 0.75, 0.625, 0.5, 0.875, 0.5, 0.875, 0.75, 0.625, 0.75, 1.0, 0.75, 1.0, 1.0, 0.9286, 1.0, 0.9286, 0.75, 0.9286, 0.75, 0.9286, 1.0, 0.8571, 1.0, 0.8571, 0.75, 0.8571, 0.75, 0.8571, 1.0, 0.7857, 1.0, 0.7857, 0.75, 0.7857, 0.75, 0.7857, 1.0, 0.7143, 1.0, 0.7143, 0.75, 0.7143, 0.75, 0.7143, 1.0, 0.6429, 1.0, 0.6429, 0.75, 0.6429, 0.75, 0.6429, 1.0, 0.5714, 1.0, 0.5714, 0.75, 0.5714, 0.75, 0.5714, 1.0, 0.5, 1.0, 0.5, 0.75, 0.5, 0.75, 0.5, 1.0, 0.4286, 1.0, 0.4286, 0.75, 0.4286, 0.75, 0.4286, 1.0, 0.3571, 1.0, 0.3571, 0.75, 0.3571, 0.75, 0.3571, 1.0, 0.2857, 1.0, 0.2857, 0.75, 0.2857, 0.75, 0.2857, 1.0, 0.2143, 1.0, 0.2143, 0.75, 0.2143, 0.75, 0.2143, 1.0, 0.1429, 1.0, 0.1429, 0.75, 0.3541, 0.4662, 0.25, 0.49, 0.1459, 0.4662, 0.06236, 0.3996, 0.01602, 0.3034, 0.01602, 0.1966, 0.06236, 0.1004, 0.1459, 0.03377, 0.25, 0.01, 0.3541, 0.03377, 0.4376, 0.1004, 0.484, 0.1966, 0.484, 0.3034, 0.4376, 0.3996, 0.1429, 0.75, 0.1429, 1.0, 0.07143, 1.0, 0.07143, 0.75, 0.07143, 0.75, 0.07143, 1.0, -1.341e-07, 1.0, -1.341e-07, 0.75, 0.75, 0.49, 0.8541, 0.4662, 0.9376, 0.3996, 0.984, 0.3034, 0.984, 0.1966, 0.9376, 0.1004, 0.8541, 0.03377, 0.75, 0.01, 0.6459, 0.03377, 0.5624, 0.1004, 0.516, 0.1966, 0.516, 0.3034, 0.5624, 0.3996, 0.6459, 0.4662, 0.07143, 0.5, 0.07143, 0.75, -1.341e-07, 0.75, -1.341e-07, 0.5, 0.1429, 0.5, 0.1429, 0.75, 0.07143, 0.75, 0.07143, 0.5, 0.2143, 0.5, 0.2143, 0.75, 0.1429, 0.75, 0.1429, 0.5, 0.2857, 0.5, 0.2857, 0.75, 0.2143, 0.75, 0.2143, 0.5, 0.3571, 0.5, 0.3571, 0.75, 0.2857, 0.75, 0.2857, 0.5, 0.4286, 0.5, 0.4286, 0.75, 0.3571, 0.75, 0.3571, 0.5, 0.5, 0.5, 0.5, 0.75, 0.4286, 0.75, 0.4286, 0.5, 0.5714, 0.5, 0.5714, 0.75, 0.5, 0.75, 0.5, 0.5, 0.6429, 0.5, 0.6429, 0.75, 0.5714, 0.75, 0.5714, 0.5, 0.7143, 0.5, 0.7143, 0.75, 0.6429, 0.75, 0.6429, 0.5, 0.7857, 0.5, 0.7857, 0.75, 0.7143, 0.75, 0.7143, 0.5, 0.8571, 0.5, 0.8571, 0.75, 0.7857, 0.75, 0.7857, 0.5, 0.9286, 0.5, 0.9286, 0.75, 0.8571, 0.75, 0.8571, 0.5, 1.0, 0.5, 1.0, 0.75, 0.9286, 0.75, 0.9286, 0.5, 1.0, 0.75, 1.0, 1.0, 0.9286, 1.0, 0.9286, 0.75, 0.9286, 0.75, 0.9286, 1.0, 0.8571, 1.0, 0.8571, 0.75, 0.8571, 0.75, 0.8571, 1.0, 0.7857, 1.0, 0.7857, 0.75, 0.7857, 0.75, 0.7857, 1.0, 0.7143, 1.0, 0.7143, 0.75, 0.7143, 0.75, 0.7143, 1.0, 0.6429, 1.0, 0.6429, 0.75, 0.6429, 0.75, 0.6429, 1.0, 0.5714, 1.0, 0.5714, 0.75, 0.5714, 0.75, 0.5714, 1.0, 0.5, 1.0, 0.5, 0.75, 0.5, 0.75, 0.5, 1.0, 0.4286, 1.0, 0.4286, 0.75, 0.4286, 0.75, 0.4286, 1.0, 0.3571, 1.0, 0.3571, 0.75, 0.3571, 0.75, 0.3571, 1.0, 0.2857, 1.0, 0.2857, 0.75, 0.2857, 0.75, 0.2857, 1.0, 0.2143, 1.0, 0.2143, 0.75, 0.2143, 0.75, 0.2143, 1.0, 0.1429, 1.0, 0.1429, 0.75, 0.5714, 1.0, 0.6429, 1.0, 0.6429, 1.0, 0.5714, 1.0, 0.1429, 0.75, 0.1429, 1.0, 0.07143, 1.0, 0.07143, 0.75, 0.07143, 0.75, 0.07143, 1.0, -1.341e-07, 1.0, -1.341e-07, 0.75, 0.75, 0.49, 0.8541, 0.4662, 0.9376, 0.3996, 0.984, 0.3034, 0.984, 0.1966, 0.9376, 0.1004, 0.8541, 0.03377, 0.75, 0.01, 0.6459, 0.03377, 0.5624, 0.1004, 0.516, 0.1966, 0.516, 0.3034, 0.5624, 0.3996, 0.6459, 0.4662, 0.07143, 0.625, 0.07143, 0.75, -1.341e-07, 0.75, -1.341e-07, 0.625, 0.1429, 0.625, 0.1429, 0.75, 0.07143, 0.75, 0.07143, 0.625, 0.2143, 0.625, 0.2143, 0.75, 0.1429, 0.75, 0.1429, 0.625, 0.2857, 0.625, 0.2857, 0.75, 0.2143, 0.75, 0.2143, 0.625, 0.3571, 0.625, 0.3571, 0.75, 0.2857, 0.75, 0.2857, 0.625, 0.4286, 0.625, 0.4286, 0.75, 0.3571, 0.75, 0.3571, 0.625, 0.5, 0.625, 0.5, 0.75, 0.4286, 0.75, 0.4286, 0.625, 0.5714, 0.625, 0.5714, 0.75, 0.5, 0.75, 0.5, 0.625, 0.6429, 0.625, 0.6429, 0.75, 0.5714, 0.75, 0.5714, 0.625, 0.7143, 0.625, 0.7143, 0.75, 0.6429, 0.75, 0.6429, 0.625, 0.7857, 0.625, 0.7857, 0.75, 0.7143, 0.75, 0.7143, 0.625, 0.8571, 0.625, 0.8571, 0.75, 0.7857, 0.75, 0.7857, 0.625, 0.9286, 0.625, 0.9286, 0.75, 0.8571, 0.75, 0.8571, 0.625, 1.0, 0.625, 1.0, 0.75, 0.9286, 0.75, 0.9286, 0.625, 1.0, 0.5, 1.0, 0.625, 0.9286, 0.625, 0.9286, 0.5, 0.9286, 0.5, 0.9286, 0.625, 0.8571, 0.625, 0.8571, 0.5, 0.8571, 0.5, 0.8571, 0.625, 0.7857, 0.625, 0.7857, 0.5, 0.7857, 0.5, 0.7857, 0.625, 0.7143, 0.625, 0.7143, 0.5, 0.7143, 0.5, 0.7143, 0.625, 0.6429, 0.625, 0.6429, 0.5, 0.6429, 0.5, 0.6429, 0.625, 0.5714, 0.625, 0.5714, 0.5, 0.5714, 0.5, 0.5714, 0.625, 0.5, 0.625, 0.5, 0.5, 0.5, 0.5, 0.5, 0.625, 0.4286, 0.625, 0.4286, 0.5, 0.4286, 0.5, 0.4286, 0.625, 0.3571, 0.625, 0.3571, 0.5, 0.3571, 0.5, 0.3571, 0.625, 0.2857, 0.625, 0.2857, 0.5, 0.2857, 0.5, 0.2857, 0.625, 0.2143, 0.625, 0.2143, 0.5, 0.2143, 0.5, 0.2143, 0.625, 0.1429, 0.625, 0.1429, 0.5, 0.1429, 0.5, 0.1429, 0.625, 0.07143, 0.625, 0.07143, 0.5, 0.07143, 0.5, 0.07143, 0.625, -1.341e-07, 0.625, -1.341e-07, 0.5, 0.3541, 0.4662, 0.25, 0.49, 0.1459, 0.4662, 0.06236, 0.3996, 0.01602, 0.3034, 0.01602, 0.1966, 0.06236, 0.1004, 0.1459, 0.03377, 0.25, 0.01, 0.3541, 0.03377, 0.4376, 0.1004, 0.484, 0.1966, 0.484, 0.3034, 0.4376, 0.3996, 0.2143, 1.0, 0.2857, 1.0, 0.2857, 1.0, 0.2143, 1.0, 0.7143, 1.0, 0.7857, 1.0, 0.7857, 1.0, 0.7143, 1.0, 0.3571, 1.0, 0.4286, 1.0, 0.4286, 1.0, 0.3571, 1.0, -1.341e-07, 1.0, 0.07143, 1.0, 0.07143, 1.0, -1.341e-07, 1.0, 0.8571, 1.0, 0.9286, 1.0, 0.9286, 1.0, 0.8571, 1.0, 0.5, 1.0, 0.5714, 1.0, 0.5714, 1.0, 0.5, 1.0, 0.1429, 1.0, 0.2143, 1.0, 0.2143, 1.0, 0.1429, 1.0, 0.6429, 1.0, 0.7143, 1.0, 0.7143, 1.0, 0.6429, 1.0, 0.2857, 1.0, 0.3571, 1.0, 0.3571, 1.0, 0.2857, 1.0, 0.7857, 1.0, 0.8571, 1.0, 0.8571, 1.0, 0.7857, 1.0, 0.4286, 1.0, 0.5, 1.0, 0.5, 1.0, 0.4286, 1.0, 0.9286, 1.0, 1.0, 1.0, 1.0, 1.0, 0.9286, 1.0, 0.07143, 1.0, 0.1429, 1.0, 0.1429, 1.0, 0.07143, 1.0])
me_cube.materials.append(mat_material)
me_cube.materials.append(mat_material_001)
me_cube.update()

# ---- objects
ob_cube = bpy.data.objects.new('Cube', me_cube)

# ---- transforms, parenting, visibility, modifiers, constraints
ob_cube.location = (0.0, 0.0, 0.0)
ob_cube.scale = (1.166, 1.166, 1.166)

# ---- collection membership
col_collection.objects.link(ob_cube)

# ---- scene / render settings (as saved in the file)
scene.frame_start = 1; scene.frame_end = 250; scene.frame_set(1)
scene.render.engine = 'BLENDER_EEVEE_NEXT'
bpy.context.view_layer.update()

# ---- added for rendering (the .blend has no active camera and no usable light): camera, sun
cam_auto = bpy.data.cameras.new('AutoCamera')
cam_auto.lens = 50.0
cam_auto.sensor_width = 36.0
cam_auto.clip_end = 1000.0
ob_auto_camera = bpy.data.objects.new('AutoCamera', cam_auto)
scene.collection.objects.link(ob_auto_camera)
ob_auto_camera.location = (1.00822, -1.20238, 0.966767)
ob_auto_camera.rotation_euler = (1.09748, -7.21219e-08, 0.694738)
scene.camera = ob_auto_camera
light_auto_sun = bpy.data.lights.new('AutoSun', 'SUN')
light_auto_sun.energy = 3.0
light_auto_sun.angle = 0.0523599
ob_auto_sun = bpy.data.objects.new('AutoSun', light_auto_sun)
scene.collection.objects.link(ob_auto_sun)
ob_auto_sun.rotation_euler = (0.872665, 0.174533, 0.523599)
bpy.context.view_layer.update()
